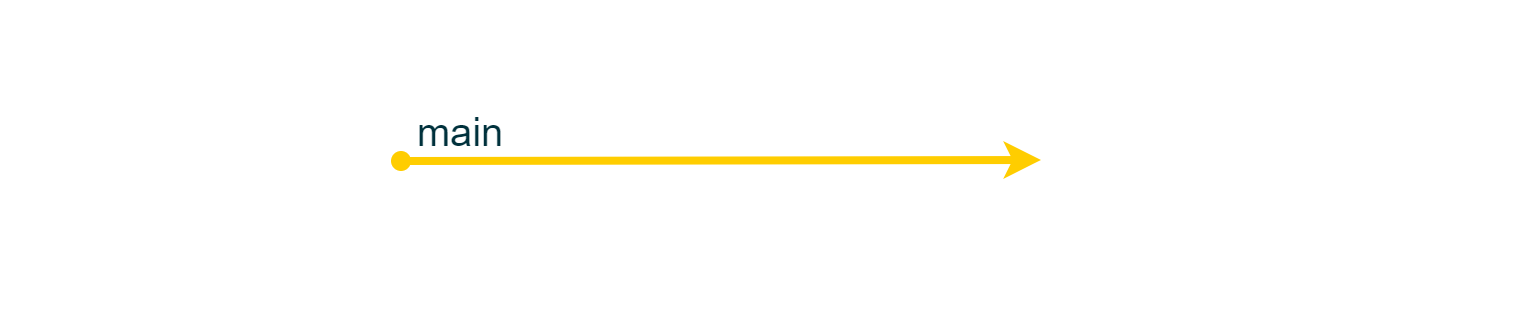

The diagram above was exported from draw.io. Its source (the exported page's mxGraphModel, read from the mxfile embedded in the PNG):
<mxGraphModel dx="837" dy="1135" grid="1" gridSize="10" guides="1" tooltips="1" connect="1" arrows="1" fold="1" page="1" pageScale="1" pageWidth="850" pageHeight="1100" math="0" shadow="0">
  <root>
    <mxCell id="0" />
    <mxCell id="1" parent="0" />
    <mxCell id="aqsAhY518MuRCuY9fa30-5" value="" style="rounded=0;whiteSpace=wrap;html=1;strokeColor=none;strokeWidth=2;fontFamily=Arial;fontSize=20;fontColor=#101820;fillColor=none;" vertex="1" parent="1">
      <mxGeometry x="1240" y="460" width="760" height="160" as="geometry" />
    </mxCell>
    <mxCell id="aqsAhY518MuRCuY9fa30-6" value="" style="endArrow=classic;html=1;rounded=0;strokeColor=#FFCD00;strokeWidth=4;fontFamily=Arial;fontSize=20;fontColor=#101820;fillColor=#FFCD00;startArrow=oval;startFill=1;exitX=0;exitY=1;exitDx=0;exitDy=0;" edge="1" parent="1" source="aqsAhY518MuRCuY9fa30-7">
      <mxGeometry width="50" height="50" relative="1" as="geometry">
        <mxPoint x="1480" y="539.5" as="sourcePoint" />
        <mxPoint x="1760" y="539.5" as="targetPoint" />
      </mxGeometry>
    </mxCell>
    <mxCell id="aqsAhY518MuRCuY9fa30-7" value="&lt;font color=&quot;#00313c&quot;&gt;main&lt;/font&gt;" style="rounded=0;whiteSpace=wrap;html=1;strokeColor=none;strokeWidth=2;fontFamily=Arial;fontSize=20;fontColor=#101820;fillColor=none;" vertex="1" parent="1">
      <mxGeometry x="1440" y="510" width="60" height="30" as="geometry" />
    </mxCell>
  </root>
</mxGraphModel>